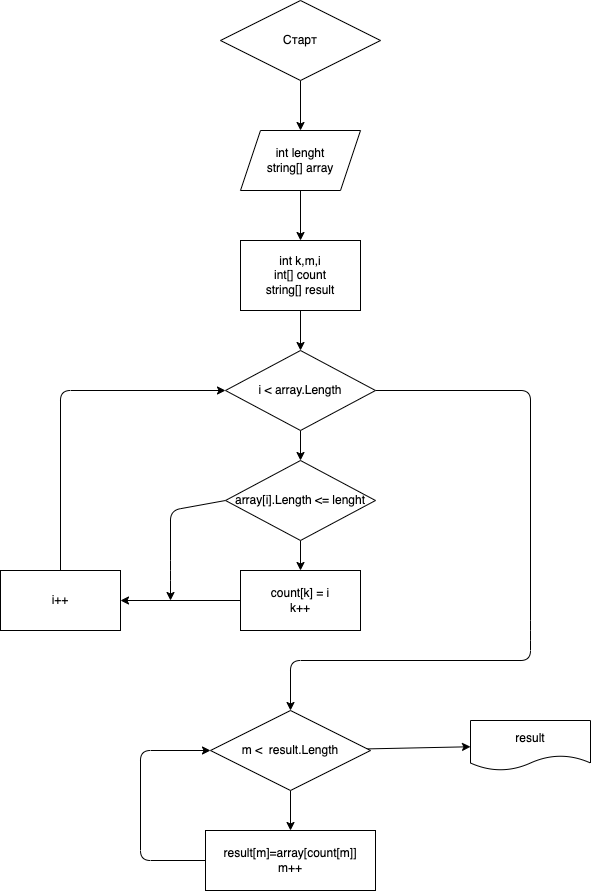

The diagram above was exported from draw.io. Its source (the exported page's mxGraphModel, read from the mxfile embedded in the PNG):
<mxGraphModel dx="686" dy="637" grid="1" gridSize="10" guides="1" tooltips="1" connect="1" arrows="1" fold="1" page="1" pageScale="1" pageWidth="850" pageHeight="1100" math="0" shadow="0">
  <root>
    <mxCell id="0" />
    <mxCell id="1" parent="0" />
    <mxCell id="31" style="edgeStyle=none;html=1;" edge="1" parent="1" source="2" target="29">
      <mxGeometry relative="1" as="geometry" />
    </mxCell>
    <mxCell id="2" value="Старт" style="rhombus;whiteSpace=wrap;html=1;" vertex="1" parent="1">
      <mxGeometry x="250" y="30" width="160" height="80" as="geometry" />
    </mxCell>
    <mxCell id="6" value="" style="edgeStyle=none;html=1;exitX=0.5;exitY=1;exitDx=0;exitDy=0;" edge="1" parent="1" source="22" target="5">
      <mxGeometry relative="1" as="geometry">
        <mxPoint x="330" y="340" as="sourcePoint" />
      </mxGeometry>
    </mxCell>
    <mxCell id="8" value="" style="edgeStyle=none;html=1;entryX=0.5;entryY=0;entryDx=0;entryDy=0;" edge="1" parent="1" source="5" target="9">
      <mxGeometry relative="1" as="geometry">
        <mxPoint x="330" y="540" as="targetPoint" />
      </mxGeometry>
    </mxCell>
    <mxCell id="19" style="edgeStyle=none;html=1;entryX=0.5;entryY=0;entryDx=0;entryDy=0;" edge="1" parent="1" source="5" target="20">
      <mxGeometry relative="1" as="geometry">
        <mxPoint x="330" y="740" as="targetPoint" />
        <Array as="points">
          <mxPoint x="560" y="420" />
          <mxPoint x="560" y="660" />
          <mxPoint x="560" y="690" />
          <mxPoint x="320" y="690" />
        </Array>
      </mxGeometry>
    </mxCell>
    <mxCell id="5" value="i &amp;lt; array.Length" style="rhombus;whiteSpace=wrap;html=1;" vertex="1" parent="1">
      <mxGeometry x="255" y="380" width="150" height="80" as="geometry" />
    </mxCell>
    <mxCell id="12" value="" style="edgeStyle=none;html=1;" edge="1" parent="1" source="9" target="11">
      <mxGeometry relative="1" as="geometry" />
    </mxCell>
    <mxCell id="32" style="edgeStyle=none;html=1;exitX=0;exitY=0.5;exitDx=0;exitDy=0;" edge="1" parent="1" source="9">
      <mxGeometry relative="1" as="geometry">
        <mxPoint x="200" y="630" as="targetPoint" />
        <Array as="points">
          <mxPoint x="200" y="540" />
          <mxPoint x="200" y="600" />
        </Array>
      </mxGeometry>
    </mxCell>
    <mxCell id="9" value="array[i].Length &amp;lt;= lenght" style="rhombus;whiteSpace=wrap;html=1;" vertex="1" parent="1">
      <mxGeometry x="255" y="490" width="150" height="80" as="geometry" />
    </mxCell>
    <mxCell id="17" style="edgeStyle=none;html=1;entryX=1;entryY=0.5;entryDx=0;entryDy=0;" edge="1" parent="1" source="11" target="13">
      <mxGeometry relative="1" as="geometry">
        <mxPoint x="150" y="630" as="targetPoint" />
      </mxGeometry>
    </mxCell>
    <mxCell id="11" value="count[k] = i&lt;br&gt;k++" style="whiteSpace=wrap;html=1;" vertex="1" parent="1">
      <mxGeometry x="270" y="600" width="120" height="60" as="geometry" />
    </mxCell>
    <mxCell id="18" style="edgeStyle=none;html=1;entryX=0;entryY=0.5;entryDx=0;entryDy=0;exitX=0.5;exitY=0;exitDx=0;exitDy=0;" edge="1" parent="1" source="13" target="5">
      <mxGeometry relative="1" as="geometry">
        <mxPoint x="90" y="600" as="sourcePoint" />
        <Array as="points">
          <mxPoint x="90" y="420" />
        </Array>
      </mxGeometry>
    </mxCell>
    <mxCell id="13" value="i++" style="whiteSpace=wrap;html=1;" vertex="1" parent="1">
      <mxGeometry x="30" y="600" width="120" height="60" as="geometry" />
    </mxCell>
    <mxCell id="25" value="" style="edgeStyle=none;html=1;" edge="1" parent="1" source="20" target="24">
      <mxGeometry relative="1" as="geometry" />
    </mxCell>
    <mxCell id="28" value="" style="edgeStyle=none;html=1;" edge="1" parent="1" source="20" target="27">
      <mxGeometry relative="1" as="geometry" />
    </mxCell>
    <mxCell id="20" value="m &amp;lt;&amp;nbsp; result.Length" style="rhombus;whiteSpace=wrap;html=1;" vertex="1" parent="1">
      <mxGeometry x="240" y="740" width="160" height="80" as="geometry" />
    </mxCell>
    <mxCell id="23" style="edgeStyle=none;html=1;entryX=0.5;entryY=0;entryDx=0;entryDy=0;" edge="1" parent="1" source="22">
      <mxGeometry relative="1" as="geometry">
        <mxPoint x="330" y="280" as="targetPoint" />
      </mxGeometry>
    </mxCell>
    <mxCell id="22" value="&lt;span&gt;int k,m,i&lt;/span&gt;&lt;br&gt;&lt;span&gt;int[] count&lt;br&gt;string[] result&lt;br&gt;&lt;/span&gt;" style="rounded=0;whiteSpace=wrap;html=1;" vertex="1" parent="1">
      <mxGeometry x="270" y="270" width="120" height="70" as="geometry" />
    </mxCell>
    <mxCell id="26" style="edgeStyle=none;html=1;entryX=0;entryY=0.5;entryDx=0;entryDy=0;exitX=0;exitY=0.5;exitDx=0;exitDy=0;" edge="1" parent="1" source="24" target="20">
      <mxGeometry relative="1" as="geometry">
        <Array as="points">
          <mxPoint x="170" y="890" />
          <mxPoint x="170" y="780" />
        </Array>
      </mxGeometry>
    </mxCell>
    <mxCell id="24" value="result[m]=array[count[m]]&lt;br&gt;m++" style="whiteSpace=wrap;html=1;" vertex="1" parent="1">
      <mxGeometry x="235" y="860" width="170" height="60" as="geometry" />
    </mxCell>
    <mxCell id="27" value="result" style="shape=document;whiteSpace=wrap;html=1;boundedLbl=1;" vertex="1" parent="1">
      <mxGeometry x="500" y="750" width="120" height="50" as="geometry" />
    </mxCell>
    <mxCell id="30" style="edgeStyle=none;html=1;entryX=0.5;entryY=0;entryDx=0;entryDy=0;" edge="1" parent="1" source="29" target="22">
      <mxGeometry relative="1" as="geometry" />
    </mxCell>
    <mxCell id="29" value="int lenght&lt;br&gt;string[] array" style="shape=parallelogram;perimeter=parallelogramPerimeter;whiteSpace=wrap;html=1;fixedSize=1;" vertex="1" parent="1">
      <mxGeometry x="270" y="160" width="120" height="60" as="geometry" />
    </mxCell>
  </root>
</mxGraphModel>